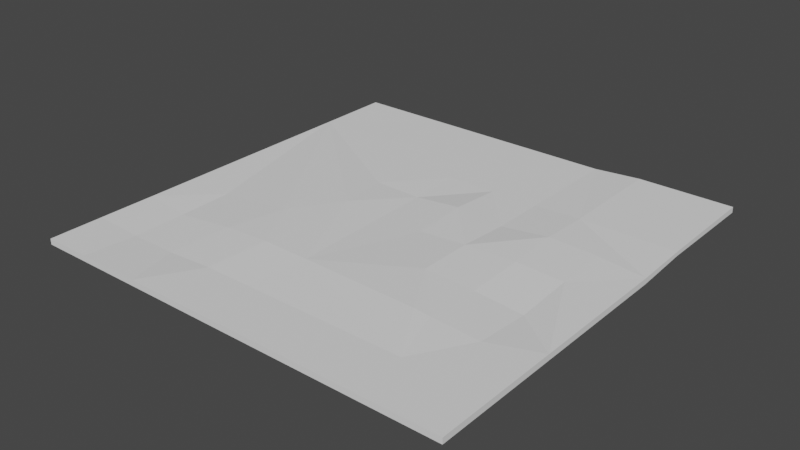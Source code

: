 # Source: suelo2.blend  (saved by Blender 2.80.75; exported with 4.5.12 LTS)
import bpy
from mathutils import Matrix  # noqa: F401  (used for matrix-valued properties, if any)

bpy.ops.wm.read_factory_settings(use_empty=True)
scene = bpy.context.scene
scene.name = 'Scene'

# ---- collections
col_collection = bpy.data.collections.new('Collection'); scene.collection.children.link(col_collection)

# ---- world
world_world = bpy.data.worlds.new('World'); scene.world = world_world
world_world.use_nodes = True; world_world.node_tree.nodes.clear()
_N = world_world.node_tree.nodes; _L = world_world.node_tree.links
n0 = _N.new('ShaderNodeOutputWorld'); n0.name = 'World Output'; n0.location = (300, 300)
n1 = _N.new('ShaderNodeBackground'); n1.name = 'Background'; n1.location = (10, 300)
n1.inputs[0].default_value = (0.05088, 0.05088, 0.05088, 1.0)
_L.new(n1.outputs[0], n0.inputs[0])
n0.is_active_output = True
world_world.color = (0.05088, 0.05088, 0.05088)
world_world.use_sun_shadow = False
world_world.sun_shadow_jitter_overblur = 0.0

# ---- meshes
me_plane = bpy.data.meshes.new('Plane')
me_plane.from_pydata([(1.0, 1.0, 0.01608), (1.0, -1.0, 0.0), (1.0, 0.25, 0.0), (1.0, 0.5, 0.01608), (-1.0, -1.0, 0.0), (-1.0, 1.0, 0.0), (1.0, 0.1667, 0.0), (0.7778, 0.5, 0.0), (0.7778, 1.0, 0.0), (-1.0, -1.0, 0.02658), (-1.0, 1.0, 0.02658), (1.0, 1.0, 0.04266), (-0.7778, -1.0, 0.02658), (-0.4815, -1.0, 0.02658), (1.0, -1.0, 0.02658), (0.5556, 1.0, 0.04266), (-0.5704, 1.0, 0.02663), (-1.0, -0.4833, 0.02617), (-1.0, -0.75, 0.02658), (1.0, -0.4167, 0.02658), (1.0, 0.25, 0.02658), (1.0, 0.5, 0.03598), (-0.7778, -0.75, 0.01417), (-0.7778, -0.5, 0.01417), (-0.7778, -0.25, 0.01919), (-0.4418, -0.2339, 0.04476), (-1.0, 0.6448, 0.02639), (-0.5556, -0.75, 0.01417), (-0.5102, -0.4861, 0.03554), (-0.584, 0.6599, 0.02788), (-0.3333, -0.75, 0.02658), (-0.2937, -0.4838, 0.04566), (-0.2933, 0.001796, 0.04232), (-0.3333, 0.25, 0.02779), (-0.1111, -0.75, 0.02658), (-0.11, 0.2504, 0.02384), (-0.1111, 0.5, 0.02779), (-0.07147, -0.4838, 0.04319), (0.1112, -0.002674, 0.03142), (0.1111, 0.25, 0.04564), (0.1111, 0.5, 0.02779), (0.04888, 0.7634, 0.02777), (0.4815, -0.5, 0.04443), (0.3333, -0.25, 0.04443), (0.3333, 0.0, 0.04443), (0.3333, 0.25, 0.02779), (0.3333, 0.5, 0.02779), (0.3314, 1.0, 0.02642), (0.5556, -0.4989, 0.03774), (0.5624, -0.2487, 0.03288), (0.5635, 0.019, 0.04128), (0.5533, 0.2677, 0.04501), (0.6296, -0.75, 0.02658), (0.7778, -0.5, 0.02658), (0.7846, -0.2487, 0.01504), (0.7846, 0.019, 0.03346), (0.7778, 0.2677, 0.03721), (0.5546, 0.5003, 0.03709)], [], [(5, 6, 4), (7, 2, 6), (8, 3, 7), (21, 15, 57), (41, 16, 29), (52, 53, 48), (53, 49, 48), (54, 50, 49), (50, 56, 51), (56, 57, 51), (14, 52, 13), (48, 43, 42), (49, 44, 43), (44, 51, 45), (51, 46, 45), (46, 57, 47), (43, 38, 37), (44, 39, 38), (45, 40, 39), (46, 41, 40), (52, 37, 34), (35, 40, 36), (40, 41, 36), (34, 31, 30), (31, 37, 32), (35, 33, 32), (33, 36, 41), (13, 30, 27), (30, 28, 27), (31, 25, 28), (33, 29, 26), (13, 22, 12), (27, 23, 22), (28, 24, 23), (32, 26, 25), (12, 18, 9), (22, 17, 18), (24, 26, 17), (19, 53, 52), (19, 54, 53), (54, 19, 55), (55, 20, 56), (20, 57, 56), (3, 20, 2), (8, 47, 15), (0, 21, 3), (5, 47, 8), (1, 13, 4), (4, 17, 5), (6, 19, 1), (0, 15, 11), (2, 19, 6), (8, 0, 3), (5, 7, 6), (5, 8, 7), (4, 6, 1), (7, 3, 2), (21, 11, 15), (26, 16, 10), (26, 29, 16), (41, 47, 16), (57, 15, 47), (53, 54, 49), (54, 55, 50), (50, 55, 56), (52, 48, 42), (48, 49, 43), (49, 50, 44), (44, 50, 51), (51, 57, 46), (42, 43, 37), (43, 44, 38), (44, 45, 39), (45, 46, 40), (46, 47, 41), (13, 52, 34), (52, 42, 37), (37, 38, 35), (38, 39, 35), (35, 39, 40), (13, 34, 30), (34, 37, 31), (37, 35, 32), (33, 35, 36), (30, 31, 28), (31, 32, 25), (32, 33, 26), (33, 41, 29), (13, 27, 22), (27, 28, 23), (28, 25, 24), (12, 22, 18), (22, 23, 17), (17, 23, 24), (24, 25, 26), (14, 19, 52), (55, 19, 20), (20, 21, 57), (3, 21, 20), (4, 9, 18), (0, 11, 21), (5, 10, 16), (5, 26, 10), (4, 12, 9), (5, 16, 47), (4, 13, 12), (5, 17, 26), (4, 18, 17), (1, 19, 14), (1, 14, 13), (0, 8, 15), (2, 20, 19)])
_uv = me_plane.uv_layers.new(name='UVMap')
_uv.uv.foreach_set('vector', [0.0, 1.0, 0.936, 0.5454, 0.0, 0.0, 0.8889, 0.75, 1.0, 0.625, 0.936, 0.5454, 0.8889, 1.0, 1.0, 0.75, 0.8889, 0.75, 1.0, 0.75, 0.7778, 1.0, 0.7778, 0.7502, 0.4335, 0.9154, 0.2148, 1.0, 0.2222, 0.8299, 0.8148, 0.125, 0.8889, 0.25, 0.7778, 0.25, 0.8889, 0.25, 0.7778, 0.375, 0.7778, 0.25, 0.8889, 0.375, 0.7778, 0.5, 0.7778, 0.375, 0.7778, 0.5, 0.8889, 0.625, 0.7778, 0.625, 0.8889, 0.625, 0.7778, 0.7502, 0.7778, 0.625, 1.0, 0.0, 0.8148, 0.125, 0.2593, 0.0, 0.7778, 0.25, 0.6667, 0.375, 0.7407, 0.25, 0.7778, 0.375, 0.6667, 0.5, 0.6667, 0.375, 0.6667, 0.5, 0.7778, 0.625, 0.6667, 0.625, 0.7778, 0.625, 0.6667, 0.75, 0.6667, 0.625, 0.6667, 0.75, 0.7778, 0.7502, 0.6663, 1.0, 0.6667, 0.375, 0.5556, 0.5, 0.4444, 0.25, 0.6667, 0.5, 0.5556, 0.625, 0.5556, 0.5, 0.6667, 0.625, 0.5556, 0.75, 0.5556, 0.625, 0.6667, 0.75, 0.4335, 0.9154, 0.5556, 0.75, 0.8148, 0.125, 0.4444, 0.25, 0.4444, 0.125, 0.4444, 0.6273, 0.5556, 0.75, 0.4444, 0.75, 0.5556, 0.75, 0.4335, 0.9154, 0.4444, 0.75, 0.4444, 0.125, 0.3333, 0.25, 0.3333, 0.125, 0.3333, 0.25, 0.4444, 0.25, 0.3262, 0.4864, 0.4444, 0.6273, 0.3333, 0.625, 0.3262, 0.4864, 0.3333, 0.625, 0.4444, 0.75, 0.4335, 0.9154, 0.2593, 0.0, 0.3333, 0.125, 0.2222, 0.125, 0.3333, 0.125, 0.2222, 0.25, 0.2222, 0.125, 0.3333, 0.25, 0.2386, 0.3566, 0.2222, 0.25, 0.3333, 0.625, 0.2222, 0.8299, 0.1157, 0.636, 0.2593, 0.0, 0.1111, 0.125, 0.1111, 0.0, 0.2222, 0.125, 0.1111, 0.25, 0.1111, 0.125, 0.2222, 0.25, 0.1111, 0.375, 0.1111, 0.25, 0.3262, 0.4864, 0.1157, 0.636, 0.2386, 0.3566, 0.1111, 0.0, 0.0, 0.125, 0.0, 0.0, 0.1111, 0.125, 0.0, 0.2584, 0.0, 0.125, 0.1111, 0.375, 0.1157, 0.636, 0.0, 0.2584, 1.0, 0.2917, 0.8889, 0.25, 0.8148, 0.125, 1.0, 0.2917, 0.8889, 0.375, 0.8889, 0.25, 0.8889, 0.375, 1.0, 0.2917, 0.8889, 0.5, 0.8889, 0.5, 1.0, 0.625, 0.8889, 0.625, 1.0, 0.625, 0.7778, 0.7502, 0.8889, 0.625, 1.0, 0.75, 1.0, 0.625, 1.0, 0.625, 0.8889, 1.0, 0.6663, 1.0, 0.7778, 1.0, 1.0, 1.0, 1.0, 0.75, 1.0, 0.75, 0.0, 1.0, 0.6663, 1.0, 0.8889, 1.0, 1.0, 0.0, 0.2593, 0.0, 0.0, 0.0, 0.0, 0.0, 0.0, 0.2584, 0.0, 1.0, 0.936, 0.5454, 1.0, 0.2917, 1.0, 0.0, 1.0, 1.0, 0.7778, 1.0, 1.0, 1.0, 1.0, 0.625, 1.0, 0.2917, 0.936, 0.5454, 0.8889, 1.0, 1.0, 1.0, 1.0, 0.75, 0.0, 1.0, 0.8889, 0.75, 0.936, 0.5454, 0.0, 1.0, 0.8889, 1.0, 0.8889, 0.75, 0.0, 0.0, 0.936, 0.5454, 1.0, 0.0, 0.8889, 0.75, 1.0, 0.75, 1.0, 0.625, 1.0, 0.75, 1.0, 1.0, 0.7778, 1.0, 0.1157, 0.636, 0.2148, 1.0, 0.0, 1.0, 0.1157, 0.636, 0.2222, 0.8299, 0.2148, 1.0, 0.4335, 0.9154, 0.6663, 1.0, 0.2148, 1.0, 0.7778, 0.7502, 0.7778, 1.0, 0.6663, 1.0, 0.8889, 0.25, 0.8889, 0.375, 0.7778, 0.375, 0.8889, 0.375, 0.8889, 0.5, 0.7778, 0.5, 0.7778, 0.5, 0.8889, 0.5, 0.8889, 0.625, 0.8148, 0.125, 0.7778, 0.25, 0.7407, 0.25, 0.7778, 0.25, 0.7778, 0.375, 0.6667, 0.375, 0.7778, 0.375, 0.7778, 0.5, 0.6667, 0.5, 0.6667, 0.5, 0.7778, 0.5, 0.7778, 0.625, 0.7778, 0.625, 0.7778, 0.7502, 0.6667, 0.75, 0.7407, 0.25, 0.6667, 0.375, 0.4444, 0.25, 0.6667, 0.375, 0.6667, 0.5, 0.5556, 0.5, 0.6667, 0.5, 0.6667, 0.625, 0.5556, 0.625, 0.6667, 0.625, 0.6667, 0.75, 0.5556, 0.75, 0.6667, 0.75, 0.6663, 1.0, 0.4335, 0.9154, 0.2593, 0.0, 0.8148, 0.125, 0.4444, 0.125, 0.8148, 0.125, 0.7407, 0.25, 0.4444, 0.25, 0.4444, 0.25, 0.5556, 0.5, 0.4444, 0.6273, 0.5556, 0.5, 0.5556, 0.625, 0.4444, 0.6273, 0.4444, 0.6273, 0.5556, 0.625, 0.5556, 0.75, 0.2593, 0.0, 0.4444, 0.125, 0.3333, 0.125, 0.4444, 0.125, 0.4444, 0.25, 0.3333, 0.25, 0.4444, 0.25, 0.4444, 0.6273, 0.3262, 0.4864, 0.3333, 0.625, 0.4444, 0.6273, 0.4444, 0.75, 0.3333, 0.125, 0.3333, 0.25, 0.2222, 0.25, 0.3333, 0.25, 0.3262, 0.4864, 0.2386, 0.3566, 0.3262, 0.4864, 0.3333, 0.625, 0.1157, 0.636, 0.3333, 0.625, 0.4335, 0.9154, 0.2222, 0.8299, 0.2593, 0.0, 0.2222, 0.125, 0.1111, 0.125, 0.2222, 0.125, 0.2222, 0.25, 0.1111, 0.25, 0.2222, 0.25, 0.2386, 0.3566, 0.1111, 0.375, 0.1111, 0.0, 0.1111, 0.125, 0.0, 0.125, 0.1111, 0.125, 0.1111, 0.25, 0.0, 0.2584, 0.0, 0.2584, 0.1111, 0.25, 0.1111, 0.375, 0.1111, 0.375, 0.2386, 0.3566, 0.1157, 0.636, 1.0, 0.0, 1.0, 0.2917, 0.8148, 0.125, 0.8889, 0.5, 1.0, 0.2917, 1.0, 0.625, 1.0, 0.625, 1.0, 0.75, 0.7778, 0.7502, 1.0, 0.75, 1.0, 0.75, 1.0, 0.625, 0.0, 0.0, 0.0, 0.0, 0.0, 0.125, 1.0, 1.0, 1.0, 1.0, 1.0, 0.75, 0.0, 1.0, 0.0, 1.0, 0.2148, 1.0, 0.0, 1.0, 0.1157, 0.636, 0.0, 1.0, 0.0, 0.0, 0.1111, 0.0, 0.0, 0.0, 0.0, 1.0, 0.2148, 1.0, 0.6663, 1.0, 0.0, 0.0, 0.2593, 0.0, 0.1111, 0.0, 0.0, 1.0, 0.0, 0.2584, 0.1157, 0.636, 0.0, 0.0, 0.0, 0.125, 0.0, 0.2584, 1.0, 0.0, 1.0, 0.2917, 1.0, 0.0, 1.0, 0.0, 1.0, 0.0, 0.2593, 0.0, 1.0, 1.0, 0.8889, 1.0, 0.7778, 1.0, 1.0, 0.625, 1.0, 0.625, 1.0, 0.2917])
me_plane.use_remesh_preserve_volume = False
me_plane.use_remesh_preserve_attributes = False
me_plane.use_mirror_vertex_groups = False
me_plane.update()

# ---- objects
ob_plane = bpy.data.objects.new('Plane', me_plane)

# ---- transforms, parenting, visibility, modifiers, constraints
ob_plane.location = (-0.4962, -1.676, -0.4482)
ob_plane.scale = (16.42, 16.42, 16.42)
ob_plane.lineart.crease_threshold = 0.0

# ---- collection membership
col_collection.objects.link(ob_plane)

# ---- scene / render settings (as saved in the file)
scene.frame_start = 1; scene.frame_end = 250; scene.frame_set(0)
scene.render.engine = 'BLENDER_EEVEE_NEXT'
scene.cycles.use_denoising = False
scene.cycles.samples = 128
scene.cycles.sampling_pattern = 'TABULATED_SOBOL'
scene.cycles.use_adaptive_sampling = False
scene.cycles.use_light_tree = False
scene.view_settings.view_transform = 'Filmic'
bpy.context.view_layer.update()

# ---- added for rendering (the .blend has no active camera and no usable light): camera, sun
cam_auto = bpy.data.cameras.new('AutoCamera')
cam_auto.lens = 50.0
cam_auto.sensor_width = 36.0
cam_auto.clip_end = 1000.0
ob_auto_camera = bpy.data.objects.new('AutoCamera', cam_auto)
scene.collection.objects.link(ob_auto_camera)
ob_auto_camera.location = (42.4805, -53.248, 34.3081)
ob_auto_camera.rotation_euler = (1.09748, -7.21219e-08, 0.694738)
scene.camera = ob_auto_camera
light_auto_sun = bpy.data.lights.new('AutoSun', 'SUN')
light_auto_sun.energy = 3.0
light_auto_sun.angle = 0.0523599
ob_auto_sun = bpy.data.objects.new('AutoSun', light_auto_sun)
scene.collection.objects.link(ob_auto_sun)
ob_auto_sun.rotation_euler = (0.872665, 0.174533, 0.523599)
bpy.context.view_layer.update()
